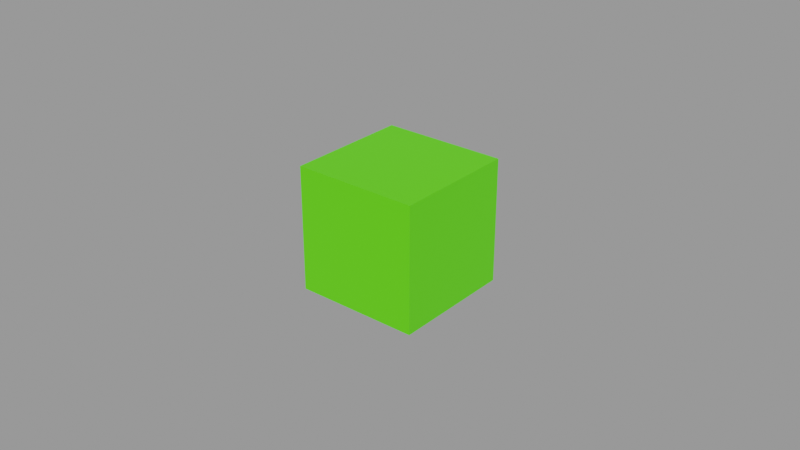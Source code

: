 # Source: instance_collections.blend  (saved by Blender 4.3.15; exported with 4.5.12 LTS)
import bpy
from mathutils import Matrix  # noqa: F401  (used for matrix-valued properties, if any)

bpy.ops.wm.read_factory_settings(use_empty=True)
scene = bpy.context.scene
scene.name = 'SceneInstance'
col_cubeinstancecollection_001 = bpy.data.collections.new('CubeInstanceCollection.001')  # instanced only; not linked into the scene

# ---- materials (node trees are filled in below, after node groups)
mat_material_002 = bpy.data.materials.new('Material.002')
mat_material_002.alpha_threshold = 0.0
mat_material_002.use_transparent_shadow = False
mat_material_002.roughness = 0.5
mat_material_002.line_color = (0.0, 0.0, 0.0, 1.0)

# ---- material node trees
mat_material_002.use_nodes = True; mat_material_002.node_tree.nodes.clear()
_N = mat_material_002.node_tree.nodes; _L = mat_material_002.node_tree.links
n0 = _N.new('ShaderNodeOutputMaterial'); n0.name = 'Material Output'; n0.location = (300, 300)
n1 = _N.new('ShaderNodeBsdfPrincipled'); n1.name = 'Principled BSDF'; n1.location = (10, 300)
n1.inputs[0].default_value = (0.1037, 0.8009, 0.0, 1.0)
n1.inputs[3].default_value = 1.45
_L.new(n1.outputs[0], n0.inputs[0])
n0.is_active_output = True

# ---- meshes
me_cube_002 = bpy.data.meshes.new('Cube.002')
me_cube_002.from_pydata([(1.0, 1.0, 1.0), (1.0, 1.0, -1.0), (1.0, -1.0, 1.0), (1.0, -1.0, -1.0), (-1.0, 1.0, 1.0), (-1.0, 1.0, -1.0), (-1.0, -1.0, 1.0), (-1.0, -1.0, -1.0)], [], [(0, 4, 6, 2), (3, 2, 6, 7), (7, 6, 4, 5), (5, 1, 3, 7), (1, 0, 2, 3), (5, 4, 0, 1)])
_uv = me_cube_002.uv_layers.new(name='UVMap')
_uv.uv.foreach_set('vector', [0.625, 0.5, 0.875, 0.5, 0.875, 0.75, 0.625, 0.75, 0.375, 0.75, 0.625, 0.75, 0.625, 1.0, 0.375, 1.0, 0.375, 0.0, 0.625, 0.0, 0.625, 0.25, 0.375, 0.25, 0.125, 0.5, 0.375, 0.5, 0.375, 0.75, 0.125, 0.75, 0.375, 0.5, 0.625, 0.5, 0.625, 0.75, 0.375, 0.75, 0.375, 0.25, 0.625, 0.25, 0.625, 0.5, 0.375, 0.5])
me_cube_002.materials.append(mat_material_002)
me_cube_002.use_mirror_vertex_groups = False
me_cube_002.update()

# ---- objects
ob_instancecube = bpy.data.objects.new('InstanceCube', None)
ob_cubeininstance_001 = bpy.data.objects.new('CubeInInstance.001', me_cube_002)

# ---- transforms, parenting, visibility, modifiers, constraints
ob_instancecube.location = (0.0, 0.0, 0.0)
ob_instancecube.instance_type = 'COLLECTION'
ob_cubeininstance_001.location = (0.0, 0.0, 0.0)
ob_cubeininstance_001.lock_rotations_4d = False
ob_cubeininstance_001.empty_display_type = 'ARROWS'
ob_cubeininstance_001.lineart.crease_threshold = 0.0
ob_instancecube.instance_collection = col_cubeinstancecollection_001

# ---- collection membership
scene.collection.objects.link(ob_instancecube)
col_cubeinstancecollection_001.objects.link(ob_cubeininstance_001)

# ---- scene / render settings (as saved in the file)
scene.frame_start = 1; scene.frame_end = 250; scene.frame_set(0)
scene.render.engine = 'BLENDER_EEVEE_NEXT'
scene.render.image_settings.exr_codec = 'NONE'
scene.render.simplify_subdivision_render = 0
scene.render.simplify_child_particles_render = 0.0
scene.eevee.use_volume_custom_range = False
scene.eevee.use_shadows = False
scene.view_settings.view_transform = 'Filmic'
scene.view_settings.white_balance_temperature = 0.0
scene.view_settings.white_balance_tint = 0.0
scene.view_settings.white_balance_whitepoint = (2.97, 0.5193, -0.0414)
bpy.context.view_layer.update()

# ---- added for rendering (the .blend has no active camera and no usable light): camera, sun + grey world if the file has none
cam_auto = bpy.data.cameras.new('AutoCamera')
cam_auto.lens = 50.0
cam_auto.sensor_width = 36.0
cam_auto.clip_end = 1000.0
ob_auto_camera = bpy.data.objects.new('AutoCamera', cam_auto)
scene.collection.objects.link(ob_auto_camera)
ob_auto_camera.location = (9.25225, -11.1027, 7.4018)
ob_auto_camera.rotation_euler = (1.09748, -7.21219e-08, 0.694738)
scene.camera = ob_auto_camera
light_auto_sun = bpy.data.lights.new('AutoSun', 'SUN')
light_auto_sun.energy = 3.0
light_auto_sun.angle = 0.0523599
ob_auto_sun = bpy.data.objects.new('AutoSun', light_auto_sun)
scene.collection.objects.link(ob_auto_sun)
ob_auto_sun.rotation_euler = (0.872665, 0.174533, 0.523599)
if scene.world is None:
    world_auto = bpy.data.worlds.new('AutoWorld')
    world_auto.color = (0.3, 0.3, 0.3)
    scene.world = world_auto
bpy.context.view_layer.update()
